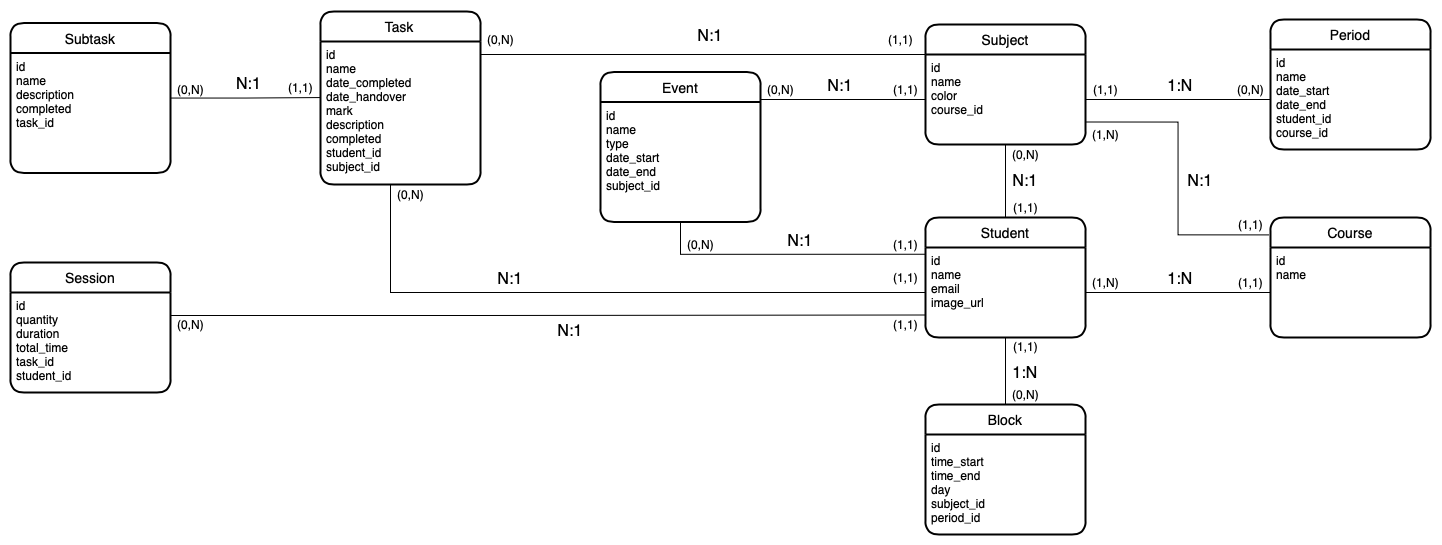

The diagram above was exported from draw.io. Its source (the exported page's mxGraphModel, read from the mxfile embedded in the PNG):
<mxGraphModel dx="2125" dy="727" grid="1" gridSize="10" guides="1" tooltips="1" connect="1" arrows="1" fold="1" page="1" pageScale="1" pageWidth="850" pageHeight="1100" math="0" shadow="0" extFonts="Permanent Marker^https://fonts.googleapis.com/css?family=Permanent+Marker">
  <root>
    <mxCell id="eMxxF-4U-r2lyNYd5qMQ-0" />
    <mxCell id="eMxxF-4U-r2lyNYd5qMQ-1" parent="eMxxF-4U-r2lyNYd5qMQ-0" />
    <mxCell id="eMxxF-4U-r2lyNYd5qMQ-2" style="edgeStyle=orthogonalEdgeStyle;rounded=0;orthogonalLoop=1;jettySize=auto;html=1;entryX=0.5;entryY=1;entryDx=0;entryDy=0;endArrow=none;endFill=0;" edge="1" parent="eMxxF-4U-r2lyNYd5qMQ-1" source="eMxxF-4U-r2lyNYd5qMQ-4" target="eMxxF-4U-r2lyNYd5qMQ-9">
      <mxGeometry relative="1" as="geometry" />
    </mxCell>
    <mxCell id="eMxxF-4U-r2lyNYd5qMQ-3" style="edgeStyle=orthogonalEdgeStyle;rounded=0;orthogonalLoop=1;jettySize=auto;html=1;entryX=0.5;entryY=1;entryDx=0;entryDy=0;fontSize=16;endArrow=none;endFill=0;exitX=0;exitY=0.075;exitDx=0;exitDy=0;exitPerimeter=0;" edge="1" parent="eMxxF-4U-r2lyNYd5qMQ-1" source="eMxxF-4U-r2lyNYd5qMQ-5" target="eMxxF-4U-r2lyNYd5qMQ-24">
      <mxGeometry relative="1" as="geometry" />
    </mxCell>
    <mxCell id="eMxxF-4U-r2lyNYd5qMQ-4" value="Student" style="swimlane;childLayout=stackLayout;horizontal=1;startSize=30;horizontalStack=0;rounded=1;fontSize=14;fontStyle=0;strokeWidth=2;resizeParent=0;resizeLast=1;shadow=0;dashed=0;align=center;" vertex="1" parent="eMxxF-4U-r2lyNYd5qMQ-1">
      <mxGeometry x="195" y="543" width="160" height="120" as="geometry" />
    </mxCell>
    <mxCell id="eMxxF-4U-r2lyNYd5qMQ-5" value="id&#10;name&#10;email&#10;image_url" style="align=left;strokeColor=none;fillColor=none;spacingLeft=4;fontSize=12;verticalAlign=top;resizable=0;rotatable=0;part=1;rounded=1;shadow=0;" vertex="1" parent="eMxxF-4U-r2lyNYd5qMQ-4">
      <mxGeometry y="30" width="160" height="90" as="geometry" />
    </mxCell>
    <mxCell id="eMxxF-4U-r2lyNYd5qMQ-65" style="edgeStyle=orthogonalEdgeStyle;rounded=0;orthogonalLoop=1;jettySize=auto;html=1;entryX=1;entryY=0.75;entryDx=0;entryDy=0;fontSize=12;endArrow=none;endFill=0;exitX=-0.009;exitY=0.145;exitDx=0;exitDy=0;exitPerimeter=0;" edge="1" parent="eMxxF-4U-r2lyNYd5qMQ-1" source="eMxxF-4U-r2lyNYd5qMQ-6" target="eMxxF-4U-r2lyNYd5qMQ-10">
      <mxGeometry relative="1" as="geometry" />
    </mxCell>
    <mxCell id="eMxxF-4U-r2lyNYd5qMQ-6" value="Course" style="swimlane;childLayout=stackLayout;horizontal=1;startSize=30;horizontalStack=0;rounded=1;fontSize=14;fontStyle=0;strokeWidth=2;resizeParent=0;resizeLast=1;shadow=0;dashed=0;align=center;" vertex="1" parent="eMxxF-4U-r2lyNYd5qMQ-1">
      <mxGeometry x="540" y="543" width="160" height="120" as="geometry" />
    </mxCell>
    <mxCell id="eMxxF-4U-r2lyNYd5qMQ-7" value="id&#10;name" style="align=left;strokeColor=none;fillColor=none;spacingLeft=4;fontSize=12;verticalAlign=top;resizable=0;rotatable=0;part=1;rounded=1;shadow=0;" vertex="1" parent="eMxxF-4U-r2lyNYd5qMQ-6">
      <mxGeometry y="30" width="160" height="90" as="geometry" />
    </mxCell>
    <mxCell id="eMxxF-4U-r2lyNYd5qMQ-9" value="Subject" style="swimlane;childLayout=stackLayout;horizontal=1;startSize=30;horizontalStack=0;rounded=1;fontSize=14;fontStyle=0;strokeWidth=2;resizeParent=0;resizeLast=1;shadow=0;dashed=0;align=center;" vertex="1" parent="eMxxF-4U-r2lyNYd5qMQ-1">
      <mxGeometry x="195" y="350" width="160" height="120" as="geometry" />
    </mxCell>
    <mxCell id="eMxxF-4U-r2lyNYd5qMQ-10" value="id&#10;name&#10;color&#10;course_id" style="align=left;strokeColor=none;fillColor=none;spacingLeft=4;fontSize=12;verticalAlign=top;resizable=0;rotatable=0;part=1;rounded=1;shadow=0;" vertex="1" parent="eMxxF-4U-r2lyNYd5qMQ-9">
      <mxGeometry y="30" width="160" height="90" as="geometry" />
    </mxCell>
    <mxCell id="eMxxF-4U-r2lyNYd5qMQ-11" value="Task" style="swimlane;childLayout=stackLayout;horizontal=1;startSize=30;horizontalStack=0;rounded=1;fontSize=14;fontStyle=0;strokeWidth=2;resizeParent=0;resizeLast=1;shadow=0;dashed=0;align=center;sketch=0;" vertex="1" parent="eMxxF-4U-r2lyNYd5qMQ-1">
      <mxGeometry x="-410" y="337" width="160" height="173" as="geometry">
        <mxRectangle x="50" y="472.5" width="60" height="30" as="alternateBounds" />
      </mxGeometry>
    </mxCell>
    <mxCell id="eMxxF-4U-r2lyNYd5qMQ-12" value="id&#10;name&#10;date_completed&#10;date_handover&#10;mark&#10;description&#10;completed&#10;student_id&#10;subject_id" style="align=left;strokeColor=none;fillColor=none;spacingLeft=4;fontSize=12;verticalAlign=top;resizable=0;rotatable=0;part=1;rounded=1;shadow=0;labelBackgroundColor=none;" vertex="1" parent="eMxxF-4U-r2lyNYd5qMQ-11">
      <mxGeometry y="30" width="160" height="143" as="geometry" />
    </mxCell>
    <mxCell id="eMxxF-4U-r2lyNYd5qMQ-13" style="edgeStyle=orthogonalEdgeStyle;rounded=0;orthogonalLoop=1;jettySize=auto;html=1;entryX=-0.002;entryY=0.392;entryDx=0;entryDy=0;fontSize=12;endArrow=none;endFill=0;entryPerimeter=0;" edge="1" parent="eMxxF-4U-r2lyNYd5qMQ-1" source="eMxxF-4U-r2lyNYd5qMQ-14" target="eMxxF-4U-r2lyNYd5qMQ-12">
      <mxGeometry relative="1" as="geometry" />
    </mxCell>
    <mxCell id="eMxxF-4U-r2lyNYd5qMQ-14" value="Subtask" style="swimlane;childLayout=stackLayout;horizontal=1;startSize=30;horizontalStack=0;rounded=1;fontSize=14;fontStyle=0;strokeWidth=2;resizeParent=0;resizeLast=1;shadow=0;dashed=0;align=center;" vertex="1" parent="eMxxF-4U-r2lyNYd5qMQ-1">
      <mxGeometry x="-720" y="348.5" width="160" height="150" as="geometry" />
    </mxCell>
    <mxCell id="eMxxF-4U-r2lyNYd5qMQ-15" value="id&#10;name&#10;description&#10;completed&#10;task_id" style="align=left;strokeColor=none;fillColor=none;spacingLeft=4;fontSize=12;verticalAlign=top;resizable=0;rotatable=0;part=1;rounded=1;shadow=0;" vertex="1" parent="eMxxF-4U-r2lyNYd5qMQ-14">
      <mxGeometry y="30" width="160" height="120" as="geometry" />
    </mxCell>
    <mxCell id="eMxxF-4U-r2lyNYd5qMQ-16" value="N:1" style="text;strokeColor=none;fillColor=none;spacingLeft=4;spacingRight=4;overflow=hidden;rotatable=0;points=[[0,0.5],[1,0.5]];portConstraint=eastwest;fontSize=16;rounded=1;shadow=0;" vertex="1" parent="eMxxF-4U-r2lyNYd5qMQ-1">
      <mxGeometry x="-500" y="392.5" width="40" height="30" as="geometry" />
    </mxCell>
    <mxCell id="eMxxF-4U-r2lyNYd5qMQ-17" value="N:1" style="text;strokeColor=none;fillColor=none;spacingLeft=4;spacingRight=4;overflow=hidden;rotatable=0;points=[[0,0.5],[1,0.5]];portConstraint=eastwest;fontSize=16;rounded=1;shadow=0;align=center;" vertex="1" parent="eMxxF-4U-r2lyNYd5qMQ-1">
      <mxGeometry x="-240" y="588" width="40" height="30" as="geometry" />
    </mxCell>
    <mxCell id="eMxxF-4U-r2lyNYd5qMQ-18" value="Period" style="swimlane;childLayout=stackLayout;horizontal=1;startSize=30;horizontalStack=0;rounded=1;fontSize=14;fontStyle=0;strokeWidth=2;resizeParent=0;resizeLast=1;shadow=0;dashed=0;align=center;" vertex="1" parent="eMxxF-4U-r2lyNYd5qMQ-1">
      <mxGeometry x="540" y="345" width="160" height="130" as="geometry" />
    </mxCell>
    <mxCell id="eMxxF-4U-r2lyNYd5qMQ-19" value="id&#10;name&#10;date_start&#10;date_end&#10;student_id&#10;course_id" style="align=left;strokeColor=none;fillColor=none;spacingLeft=4;fontSize=12;verticalAlign=top;resizable=0;rotatable=0;part=1;rounded=1;shadow=0;fontStyle=0" vertex="1" parent="eMxxF-4U-r2lyNYd5qMQ-18">
      <mxGeometry y="30" width="160" height="100" as="geometry" />
    </mxCell>
    <mxCell id="eMxxF-4U-r2lyNYd5qMQ-21" value="Block" style="swimlane;childLayout=stackLayout;horizontal=1;startSize=30;horizontalStack=0;rounded=1;fontSize=14;fontStyle=0;strokeWidth=2;resizeParent=0;resizeLast=1;shadow=0;dashed=0;align=center;" vertex="1" parent="eMxxF-4U-r2lyNYd5qMQ-1">
      <mxGeometry x="195" y="730" width="160" height="130" as="geometry">
        <mxRectangle x="900" y="325" width="80" height="30" as="alternateBounds" />
      </mxGeometry>
    </mxCell>
    <mxCell id="eMxxF-4U-r2lyNYd5qMQ-22" value="id&#10;time_start&#10;time_end&#10;day&#10;subject_id&#10;period_id" style="align=left;strokeColor=none;fillColor=none;spacingLeft=4;fontSize=12;verticalAlign=top;resizable=0;rotatable=0;part=1;rounded=1;shadow=0;" vertex="1" parent="eMxxF-4U-r2lyNYd5qMQ-21">
      <mxGeometry y="30" width="160" height="100" as="geometry" />
    </mxCell>
    <mxCell id="eMxxF-4U-r2lyNYd5qMQ-23" value="Event" style="swimlane;childLayout=stackLayout;horizontal=1;startSize=30;horizontalStack=0;rounded=1;fontSize=14;fontStyle=0;strokeWidth=2;resizeParent=0;resizeLast=1;shadow=0;dashed=0;align=center;" vertex="1" parent="eMxxF-4U-r2lyNYd5qMQ-1">
      <mxGeometry x="-130" y="397.5" width="160" height="150" as="geometry" />
    </mxCell>
    <mxCell id="eMxxF-4U-r2lyNYd5qMQ-24" value="id&#10;name&#10;type&#10;date_start&#10;date_end&#10;subject_id" style="align=left;strokeColor=none;fillColor=none;spacingLeft=4;fontSize=12;verticalAlign=top;resizable=0;rotatable=0;part=1;rounded=1;shadow=0;" vertex="1" parent="eMxxF-4U-r2lyNYd5qMQ-23">
      <mxGeometry y="30" width="160" height="120" as="geometry" />
    </mxCell>
    <mxCell id="eMxxF-4U-r2lyNYd5qMQ-25" style="edgeStyle=orthogonalEdgeStyle;rounded=0;orthogonalLoop=1;jettySize=auto;html=1;entryX=0;entryY=0.5;entryDx=0;entryDy=0;fontSize=12;endArrow=none;endFill=0;" edge="1" parent="eMxxF-4U-r2lyNYd5qMQ-1" source="eMxxF-4U-r2lyNYd5qMQ-12" target="eMxxF-4U-r2lyNYd5qMQ-5">
      <mxGeometry relative="1" as="geometry">
        <Array as="points">
          <mxPoint x="-340" y="618" />
        </Array>
      </mxGeometry>
    </mxCell>
    <mxCell id="eMxxF-4U-r2lyNYd5qMQ-26" style="edgeStyle=orthogonalEdgeStyle;rounded=0;orthogonalLoop=1;jettySize=auto;html=1;entryX=0;entryY=0.75;entryDx=0;entryDy=0;endArrow=none;endFill=0;exitX=1;exitY=0.25;exitDx=0;exitDy=0;" edge="1" parent="eMxxF-4U-r2lyNYd5qMQ-1" source="eMxxF-4U-r2lyNYd5qMQ-28" target="eMxxF-4U-r2lyNYd5qMQ-5">
      <mxGeometry relative="1" as="geometry">
        <Array as="points">
          <mxPoint x="-560" y="641" />
          <mxPoint x="-250" y="641" />
        </Array>
      </mxGeometry>
    </mxCell>
    <mxCell id="eMxxF-4U-r2lyNYd5qMQ-27" value="Session" style="swimlane;childLayout=stackLayout;horizontal=1;startSize=30;horizontalStack=0;rounded=1;fontSize=14;fontStyle=0;strokeWidth=2;resizeParent=0;resizeLast=1;shadow=0;dashed=0;align=center;" vertex="1" parent="eMxxF-4U-r2lyNYd5qMQ-1">
      <mxGeometry x="-720" y="588" width="160" height="130" as="geometry" />
    </mxCell>
    <mxCell id="eMxxF-4U-r2lyNYd5qMQ-28" value="id&#10;quantity&#10;duration&#10;total_time&#10;task_id&#10;student_id" style="align=left;strokeColor=none;fillColor=none;spacingLeft=4;fontSize=12;verticalAlign=top;resizable=0;rotatable=0;part=1;rounded=1;shadow=0;fontStyle=0" vertex="1" parent="eMxxF-4U-r2lyNYd5qMQ-27">
      <mxGeometry y="30" width="160" height="100" as="geometry" />
    </mxCell>
    <mxCell id="eMxxF-4U-r2lyNYd5qMQ-29" value="N:1" style="text;strokeColor=none;fillColor=none;spacingLeft=4;spacingRight=4;overflow=hidden;rotatable=0;points=[[0,0.5],[1,0.5]];portConstraint=eastwest;fontSize=16;rounded=1;shadow=0;align=center;" vertex="1" parent="eMxxF-4U-r2lyNYd5qMQ-1">
      <mxGeometry x="-180" y="640" width="40" height="30" as="geometry" />
    </mxCell>
    <mxCell id="eMxxF-4U-r2lyNYd5qMQ-30" style="edgeStyle=orthogonalEdgeStyle;rounded=0;orthogonalLoop=1;jettySize=auto;html=1;endArrow=none;endFill=0;" edge="1" parent="eMxxF-4U-r2lyNYd5qMQ-1" source="eMxxF-4U-r2lyNYd5qMQ-10">
      <mxGeometry relative="1" as="geometry">
        <mxPoint x="540" y="425" as="targetPoint" />
      </mxGeometry>
    </mxCell>
    <mxCell id="eMxxF-4U-r2lyNYd5qMQ-31" style="edgeStyle=orthogonalEdgeStyle;rounded=0;orthogonalLoop=1;jettySize=auto;html=1;fontSize=16;endArrow=none;endFill=0;exitX=0;exitY=0.25;exitDx=0;exitDy=0;" edge="1" parent="eMxxF-4U-r2lyNYd5qMQ-1" source="eMxxF-4U-r2lyNYd5qMQ-9">
      <mxGeometry relative="1" as="geometry">
        <mxPoint x="-250" y="380" as="targetPoint" />
        <Array as="points">
          <mxPoint x="-250" y="380" />
        </Array>
      </mxGeometry>
    </mxCell>
    <mxCell id="eMxxF-4U-r2lyNYd5qMQ-32" style="edgeStyle=orthogonalEdgeStyle;rounded=0;orthogonalLoop=1;jettySize=auto;html=1;entryX=0;entryY=0.5;entryDx=0;entryDy=0;fontSize=16;endArrow=none;endFill=0;exitX=1;exitY=0;exitDx=0;exitDy=0;" edge="1" parent="eMxxF-4U-r2lyNYd5qMQ-1" source="eMxxF-4U-r2lyNYd5qMQ-24" target="eMxxF-4U-r2lyNYd5qMQ-10">
      <mxGeometry relative="1" as="geometry">
        <Array as="points">
          <mxPoint x="30" y="425" />
        </Array>
      </mxGeometry>
    </mxCell>
    <mxCell id="eMxxF-4U-r2lyNYd5qMQ-33" value="&lt;font style=&quot;font-size: 12px;&quot;&gt;(1,1)&lt;/font&gt;" style="text;html=1;align=center;verticalAlign=middle;resizable=0;points=[];autosize=1;strokeColor=none;fillColor=none;fontSize=12;" vertex="1" parent="eMxxF-4U-r2lyNYd5qMQ-1">
      <mxGeometry x="-450" y="402.5" width="40" height="20" as="geometry" />
    </mxCell>
    <mxCell id="eMxxF-4U-r2lyNYd5qMQ-34" value="&lt;font style=&quot;font-size: 12px;&quot;&gt;(0,N)&lt;/font&gt;" style="text;html=1;align=center;verticalAlign=middle;resizable=0;points=[];autosize=1;strokeColor=none;fillColor=none;fontSize=12;" vertex="1" parent="eMxxF-4U-r2lyNYd5qMQ-1">
      <mxGeometry x="-560" y="405" width="40" height="20" as="geometry" />
    </mxCell>
    <mxCell id="eMxxF-4U-r2lyNYd5qMQ-35" value="&lt;font style=&quot;font-size: 12px;&quot;&gt;(0,N)&lt;/font&gt;" style="text;html=1;align=center;verticalAlign=middle;resizable=0;points=[];autosize=1;strokeColor=none;fillColor=none;fontSize=12;" vertex="1" parent="eMxxF-4U-r2lyNYd5qMQ-1">
      <mxGeometry x="-560" y="640" width="40" height="20" as="geometry" />
    </mxCell>
    <mxCell id="eMxxF-4U-r2lyNYd5qMQ-36" value="&lt;font style=&quot;font-size: 12px;&quot;&gt;(1,1)&lt;/font&gt;" style="text;html=1;align=center;verticalAlign=middle;resizable=0;points=[];autosize=1;strokeColor=none;fillColor=none;fontSize=12;" vertex="1" parent="eMxxF-4U-r2lyNYd5qMQ-1">
      <mxGeometry x="155" y="640" width="40" height="20" as="geometry" />
    </mxCell>
    <mxCell id="eMxxF-4U-r2lyNYd5qMQ-37" value="&lt;font style=&quot;font-size: 12px;&quot;&gt;(0,N)&lt;/font&gt;" style="text;html=1;align=center;verticalAlign=middle;resizable=0;points=[];autosize=1;strokeColor=none;fillColor=none;fontSize=12;" vertex="1" parent="eMxxF-4U-r2lyNYd5qMQ-1">
      <mxGeometry x="-340" y="510" width="40" height="20" as="geometry" />
    </mxCell>
    <mxCell id="eMxxF-4U-r2lyNYd5qMQ-38" value="&lt;font style=&quot;font-size: 12px;&quot;&gt;(1,1)&lt;/font&gt;" style="text;html=1;align=center;verticalAlign=middle;resizable=0;points=[];autosize=1;strokeColor=none;fillColor=none;fontSize=12;" vertex="1" parent="eMxxF-4U-r2lyNYd5qMQ-1">
      <mxGeometry x="155" y="593" width="40" height="20" as="geometry" />
    </mxCell>
    <mxCell id="eMxxF-4U-r2lyNYd5qMQ-39" value="&lt;font style=&quot;font-size: 12px;&quot;&gt;(1,1)&lt;/font&gt;" style="text;html=1;align=center;verticalAlign=middle;resizable=0;points=[];autosize=1;strokeColor=none;fillColor=none;fontSize=12;" vertex="1" parent="eMxxF-4U-r2lyNYd5qMQ-1">
      <mxGeometry x="155" y="560" width="40" height="20" as="geometry" />
    </mxCell>
    <mxCell id="eMxxF-4U-r2lyNYd5qMQ-40" value="&lt;font style=&quot;font-size: 12px;&quot;&gt;(0,N)&lt;/font&gt;" style="text;html=1;align=center;verticalAlign=middle;resizable=0;points=[];autosize=1;strokeColor=none;fillColor=none;fontSize=12;" vertex="1" parent="eMxxF-4U-r2lyNYd5qMQ-1">
      <mxGeometry x="-50" y="560" width="40" height="20" as="geometry" />
    </mxCell>
    <mxCell id="eMxxF-4U-r2lyNYd5qMQ-41" value="N:1" style="text;strokeColor=none;fillColor=none;spacingLeft=4;spacingRight=4;overflow=hidden;rotatable=0;points=[[0,0.5],[1,0.5]];portConstraint=eastwest;fontSize=16;rounded=1;shadow=0;align=center;" vertex="1" parent="eMxxF-4U-r2lyNYd5qMQ-1">
      <mxGeometry x="50" y="550" width="40" height="30" as="geometry" />
    </mxCell>
    <mxCell id="eMxxF-4U-r2lyNYd5qMQ-42" value="&lt;font style=&quot;font-size: 12px;&quot;&gt;(1,1)&lt;/font&gt;" style="text;html=1;align=center;verticalAlign=middle;resizable=0;points=[];autosize=1;strokeColor=none;fillColor=none;fontSize=12;" vertex="1" parent="eMxxF-4U-r2lyNYd5qMQ-1">
      <mxGeometry x="155" y="405" width="40" height="20" as="geometry" />
    </mxCell>
    <mxCell id="eMxxF-4U-r2lyNYd5qMQ-43" value="&lt;font style=&quot;font-size: 12px;&quot;&gt;(0,N)&lt;/font&gt;" style="text;html=1;align=center;verticalAlign=middle;resizable=0;points=[];autosize=1;strokeColor=none;fillColor=none;fontSize=12;" vertex="1" parent="eMxxF-4U-r2lyNYd5qMQ-1">
      <mxGeometry x="30" y="405" width="40" height="20" as="geometry" />
    </mxCell>
    <mxCell id="eMxxF-4U-r2lyNYd5qMQ-44" value="N:1" style="text;strokeColor=none;fillColor=none;spacingLeft=4;spacingRight=4;overflow=hidden;rotatable=0;points=[[0,0.5],[1,0.5]];portConstraint=eastwest;fontSize=16;rounded=1;shadow=0;align=center;" vertex="1" parent="eMxxF-4U-r2lyNYd5qMQ-1">
      <mxGeometry x="90" y="395" width="40" height="30" as="geometry" />
    </mxCell>
    <mxCell id="eMxxF-4U-r2lyNYd5qMQ-45" value="&lt;font style=&quot;font-size: 12px&quot;&gt;(0,N)&lt;/font&gt;" style="text;html=1;align=center;verticalAlign=middle;resizable=0;points=[];autosize=1;strokeColor=none;fillColor=none;fontSize=12;" vertex="1" parent="eMxxF-4U-r2lyNYd5qMQ-1">
      <mxGeometry x="275" y="470" width="40" height="20" as="geometry" />
    </mxCell>
    <mxCell id="eMxxF-4U-r2lyNYd5qMQ-46" value="N:1" style="text;strokeColor=none;fillColor=none;spacingLeft=4;spacingRight=4;overflow=hidden;rotatable=0;points=[[0,0.5],[1,0.5]];portConstraint=eastwest;fontSize=16;rounded=1;shadow=0;align=center;" vertex="1" parent="eMxxF-4U-r2lyNYd5qMQ-1">
      <mxGeometry x="275" y="490" width="40" height="30" as="geometry" />
    </mxCell>
    <mxCell id="eMxxF-4U-r2lyNYd5qMQ-47" value="&lt;font style=&quot;font-size: 12px&quot;&gt;(1,1)&lt;/font&gt;" style="text;html=1;align=center;verticalAlign=middle;resizable=0;points=[];autosize=1;strokeColor=none;fillColor=none;fontSize=12;" vertex="1" parent="eMxxF-4U-r2lyNYd5qMQ-1">
      <mxGeometry x="275" y="523" width="40" height="20" as="geometry" />
    </mxCell>
    <mxCell id="eMxxF-4U-r2lyNYd5qMQ-48" value="&lt;font style=&quot;font-size: 12px&quot;&gt;(1,1)&lt;/font&gt;" style="text;html=1;align=center;verticalAlign=middle;resizable=0;points=[];autosize=1;strokeColor=none;fillColor=none;fontSize=12;" vertex="1" parent="eMxxF-4U-r2lyNYd5qMQ-1">
      <mxGeometry x="500" y="598" width="40" height="20" as="geometry" />
    </mxCell>
    <mxCell id="eMxxF-4U-r2lyNYd5qMQ-49" value="1:N" style="text;strokeColor=none;fillColor=none;spacingLeft=4;spacingRight=4;overflow=hidden;rotatable=0;points=[[0,0.5],[1,0.5]];portConstraint=eastwest;fontSize=16;rounded=1;shadow=0;align=center;" vertex="1" parent="eMxxF-4U-r2lyNYd5qMQ-1">
      <mxGeometry x="430" y="588" width="40" height="30" as="geometry" />
    </mxCell>
    <mxCell id="eMxxF-4U-r2lyNYd5qMQ-50" value="&lt;font style=&quot;font-size: 12px&quot;&gt;(1,N)&lt;/font&gt;" style="text;html=1;align=center;verticalAlign=middle;resizable=0;points=[];autosize=1;strokeColor=none;fillColor=none;fontSize=12;" vertex="1" parent="eMxxF-4U-r2lyNYd5qMQ-1">
      <mxGeometry x="355" y="598" width="40" height="20" as="geometry" />
    </mxCell>
    <mxCell id="eMxxF-4U-r2lyNYd5qMQ-51" value="&lt;font style=&quot;font-size: 12px&quot;&gt;(0,N)&lt;/font&gt;" style="text;html=1;align=center;verticalAlign=middle;resizable=0;points=[];autosize=1;strokeColor=none;fillColor=none;fontSize=12;" vertex="1" parent="eMxxF-4U-r2lyNYd5qMQ-1">
      <mxGeometry x="500" y="405" width="40" height="20" as="geometry" />
    </mxCell>
    <mxCell id="eMxxF-4U-r2lyNYd5qMQ-52" value="&lt;font style=&quot;font-size: 12px&quot;&gt;(1,1)&lt;/font&gt;" style="text;html=1;align=center;verticalAlign=middle;resizable=0;points=[];autosize=1;strokeColor=none;fillColor=none;fontSize=12;" vertex="1" parent="eMxxF-4U-r2lyNYd5qMQ-1">
      <mxGeometry x="355" y="405" width="40" height="20" as="geometry" />
    </mxCell>
    <mxCell id="eMxxF-4U-r2lyNYd5qMQ-53" value="1:N" style="text;strokeColor=none;fillColor=none;spacingLeft=4;spacingRight=4;overflow=hidden;rotatable=0;points=[[0,0.5],[1,0.5]];portConstraint=eastwest;fontSize=16;rounded=1;shadow=0;align=center;" vertex="1" parent="eMxxF-4U-r2lyNYd5qMQ-1">
      <mxGeometry x="430" y="395" width="40" height="30" as="geometry" />
    </mxCell>
    <mxCell id="eMxxF-4U-r2lyNYd5qMQ-57" value="&lt;font style=&quot;font-size: 12px;&quot;&gt;(1,1)&lt;/font&gt;" style="text;html=1;align=center;verticalAlign=middle;resizable=0;points=[];autosize=1;strokeColor=none;fillColor=none;fontSize=12;" vertex="1" parent="eMxxF-4U-r2lyNYd5qMQ-1">
      <mxGeometry x="150" y="355" width="40" height="20" as="geometry" />
    </mxCell>
    <mxCell id="eMxxF-4U-r2lyNYd5qMQ-58" value="&lt;font style=&quot;font-size: 12px;&quot;&gt;(0,N)&lt;/font&gt;" style="text;html=1;align=center;verticalAlign=middle;resizable=0;points=[];autosize=1;strokeColor=none;fillColor=none;fontSize=12;" vertex="1" parent="eMxxF-4U-r2lyNYd5qMQ-1">
      <mxGeometry x="-250" y="355" width="40" height="20" as="geometry" />
    </mxCell>
    <mxCell id="eMxxF-4U-r2lyNYd5qMQ-59" value="N:1" style="text;strokeColor=none;fillColor=none;spacingLeft=4;spacingRight=4;overflow=hidden;rotatable=0;points=[[0,0.5],[1,0.5]];portConstraint=eastwest;fontSize=16;rounded=1;shadow=0;align=center;" vertex="1" parent="eMxxF-4U-r2lyNYd5qMQ-1">
      <mxGeometry x="-40" y="345" width="40" height="30" as="geometry" />
    </mxCell>
    <mxCell id="eMxxF-4U-r2lyNYd5qMQ-62" style="edgeStyle=orthogonalEdgeStyle;rounded=0;orthogonalLoop=1;jettySize=auto;html=1;entryX=0;entryY=0.5;entryDx=0;entryDy=0;fontSize=12;endArrow=none;endFill=0;" edge="1" parent="eMxxF-4U-r2lyNYd5qMQ-1" source="eMxxF-4U-r2lyNYd5qMQ-5" target="eMxxF-4U-r2lyNYd5qMQ-7">
      <mxGeometry relative="1" as="geometry" />
    </mxCell>
    <mxCell id="eMxxF-4U-r2lyNYd5qMQ-64" style="edgeStyle=orthogonalEdgeStyle;rounded=0;orthogonalLoop=1;jettySize=auto;html=1;entryX=0.5;entryY=0;entryDx=0;entryDy=0;fontSize=12;endArrow=none;endFill=0;" edge="1" parent="eMxxF-4U-r2lyNYd5qMQ-1" source="eMxxF-4U-r2lyNYd5qMQ-5" target="eMxxF-4U-r2lyNYd5qMQ-21">
      <mxGeometry relative="1" as="geometry" />
    </mxCell>
    <mxCell id="eMxxF-4U-r2lyNYd5qMQ-69" value="&lt;font style=&quot;font-size: 12px&quot;&gt;(1,1)&lt;/font&gt;" style="text;html=1;align=center;verticalAlign=middle;resizable=0;points=[];autosize=1;strokeColor=none;fillColor=none;fontSize=12;" vertex="1" parent="eMxxF-4U-r2lyNYd5qMQ-1">
      <mxGeometry x="275" y="662" width="40" height="20" as="geometry" />
    </mxCell>
    <mxCell id="eMxxF-4U-r2lyNYd5qMQ-70" value="1:N" style="text;strokeColor=none;fillColor=none;spacingLeft=4;spacingRight=4;overflow=hidden;rotatable=0;points=[[0,0.5],[1,0.5]];portConstraint=eastwest;fontSize=16;rounded=1;shadow=0;align=center;" vertex="1" parent="eMxxF-4U-r2lyNYd5qMQ-1">
      <mxGeometry x="275" y="682" width="40" height="30" as="geometry" />
    </mxCell>
    <mxCell id="eMxxF-4U-r2lyNYd5qMQ-71" value="&lt;font style=&quot;font-size: 12px&quot;&gt;(0,N)&lt;/font&gt;" style="text;html=1;align=center;verticalAlign=middle;resizable=0;points=[];autosize=1;strokeColor=none;fillColor=none;fontSize=12;" vertex="1" parent="eMxxF-4U-r2lyNYd5qMQ-1">
      <mxGeometry x="275" y="710" width="40" height="20" as="geometry" />
    </mxCell>
    <mxCell id="eMxxF-4U-r2lyNYd5qMQ-72" value="&lt;font style=&quot;font-size: 12px&quot;&gt;(1,N)&lt;/font&gt;" style="text;html=1;align=center;verticalAlign=middle;resizable=0;points=[];autosize=1;strokeColor=none;fillColor=none;fontSize=12;" vertex="1" parent="eMxxF-4U-r2lyNYd5qMQ-1">
      <mxGeometry x="355" y="450" width="40" height="20" as="geometry" />
    </mxCell>
    <mxCell id="eMxxF-4U-r2lyNYd5qMQ-73" value="&lt;font style=&quot;font-size: 12px&quot;&gt;(1,1)&lt;/font&gt;" style="text;html=1;align=center;verticalAlign=middle;resizable=0;points=[];autosize=1;strokeColor=none;fillColor=none;fontSize=12;" vertex="1" parent="eMxxF-4U-r2lyNYd5qMQ-1">
      <mxGeometry x="500" y="540" width="40" height="20" as="geometry" />
    </mxCell>
    <mxCell id="eMxxF-4U-r2lyNYd5qMQ-74" value="N:1" style="text;strokeColor=none;fillColor=none;spacingLeft=4;spacingRight=4;overflow=hidden;rotatable=0;points=[[0,0.5],[1,0.5]];portConstraint=eastwest;fontSize=16;rounded=1;shadow=0;align=center;" vertex="1" parent="eMxxF-4U-r2lyNYd5qMQ-1">
      <mxGeometry x="450" y="490" width="40" height="30" as="geometry" />
    </mxCell>
  </root>
</mxGraphModel>